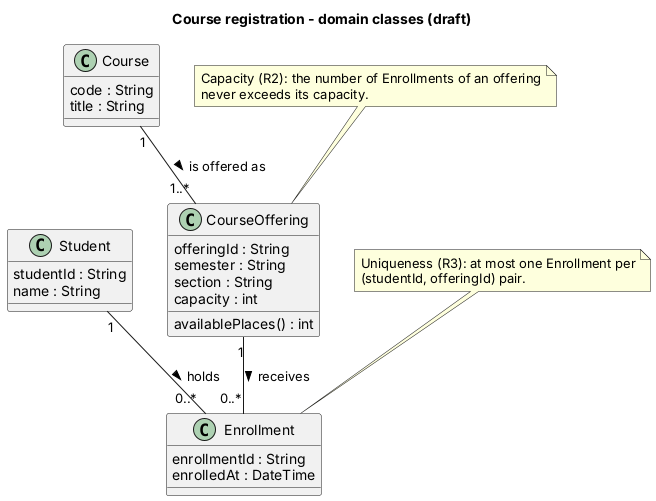

The diagram above was rendered by PlantUML. Its source (embedded in the PNG):
@startuml
title Course registration - domain classes (draft)

class Student {
  studentId : String
  name : String
}

class Course {
  code : String
  title : String
}

class CourseOffering {
  offeringId : String
  semester : String
  section : String
  capacity : int
  availablePlaces() : int
}

class Enrollment {
  enrollmentId : String
  enrolledAt : DateTime
}

Course "1" -- "1..*" CourseOffering : is offered as >
Student "1" -- "0..*" Enrollment : holds >
CourseOffering "1" -- "0..*" Enrollment : receives >

note "Capacity (R2): the number of Enrollments of an offering\nnever exceeds its capacity." as N1
N1 .. CourseOffering

note "Uniqueness (R3): at most one Enrollment per\n(studentId, offeringId) pair." as N2
N2 .. Enrollment
@enduml